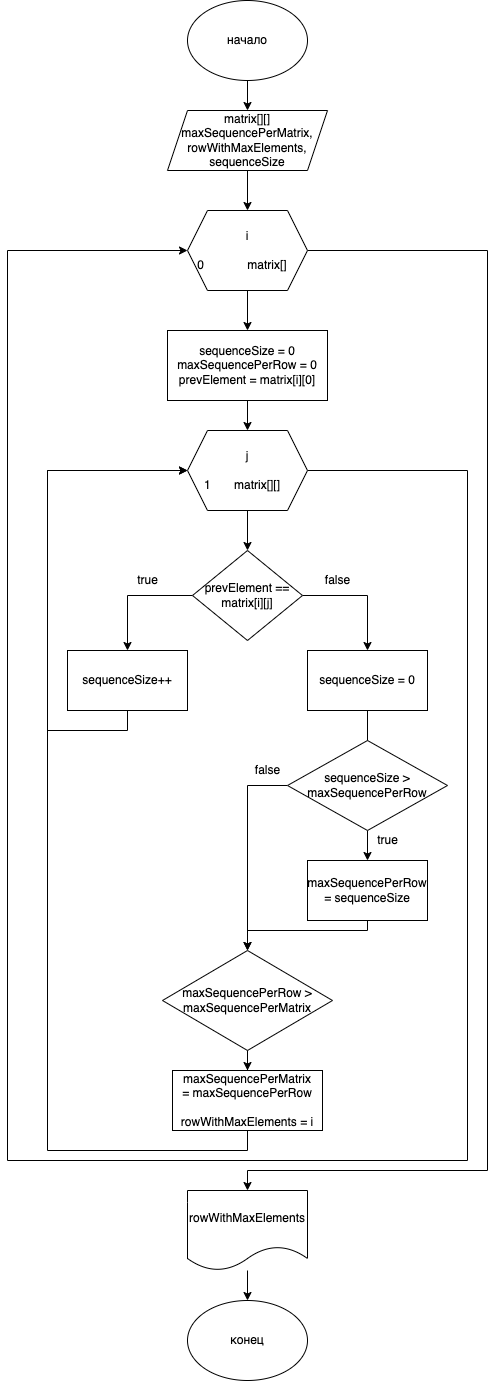

The diagram above was exported from draw.io. Its source (the exported page's mxGraphModel, read from the mxfile embedded in the PNG):
<mxGraphModel dx="1298" dy="756" grid="1" gridSize="10" guides="1" tooltips="1" connect="1" arrows="1" fold="1" page="1" pageScale="1" pageWidth="827" pageHeight="1169" math="0" shadow="0">
  <root>
    <mxCell id="0" />
    <mxCell id="1" parent="0" />
    <mxCell id="2" style="edgeStyle=orthogonalEdgeStyle;rounded=0;orthogonalLoop=1;jettySize=auto;html=1;exitX=0.5;exitY=1;exitDx=0;exitDy=0;entryX=0.5;entryY=0;entryDx=0;entryDy=0;" edge="1" source="3" target="8" parent="1">
      <mxGeometry relative="1" as="geometry" />
    </mxCell>
    <mxCell id="3" value="matrix[][]&lt;br&gt;maxSequencePerMatrix,&lt;br&gt;rowWithMaxElements,&lt;br&gt;sequenceSize" style="shape=parallelogram;perimeter=parallelogramPerimeter;whiteSpace=wrap;html=1;fixedSize=1;" vertex="1" parent="1">
      <mxGeometry x="410" y="210" width="160" height="60" as="geometry" />
    </mxCell>
    <mxCell id="4" style="edgeStyle=orthogonalEdgeStyle;rounded=0;orthogonalLoop=1;jettySize=auto;html=1;exitX=0.5;exitY=1;exitDx=0;exitDy=0;" edge="1" source="5" target="3" parent="1">
      <mxGeometry relative="1" as="geometry" />
    </mxCell>
    <mxCell id="5" value="начало" style="ellipse;whiteSpace=wrap;html=1;" vertex="1" parent="1">
      <mxGeometry x="430" y="100" width="120" height="80" as="geometry" />
    </mxCell>
    <mxCell id="6" style="edgeStyle=orthogonalEdgeStyle;rounded=0;orthogonalLoop=1;jettySize=auto;html=1;exitX=0.5;exitY=1;exitDx=0;exitDy=0;" edge="1" source="8" target="10" parent="1">
      <mxGeometry relative="1" as="geometry" />
    </mxCell>
    <mxCell id="7" style="edgeStyle=orthogonalEdgeStyle;rounded=0;orthogonalLoop=1;jettySize=auto;html=1;exitX=1;exitY=0.5;exitDx=0;exitDy=0;entryX=0.5;entryY=0;entryDx=0;entryDy=0;startArrow=none;startFill=0;endArrow=classic;endFill=1;" edge="1" source="8" target="26" parent="1">
      <mxGeometry relative="1" as="geometry">
        <Array as="points">
          <mxPoint x="730" y="350" />
          <mxPoint x="730" y="1270" />
          <mxPoint x="490" y="1270" />
        </Array>
      </mxGeometry>
    </mxCell>
    <mxCell id="8" value="i&lt;br&gt;&lt;br&gt;0&amp;nbsp; &amp;nbsp; &amp;nbsp; &amp;nbsp; &amp;nbsp; &amp;nbsp; &amp;nbsp;matrix[]&amp;nbsp; &amp;nbsp;" style="shape=hexagon;perimeter=hexagonPerimeter2;whiteSpace=wrap;html=1;fixedSize=1;" vertex="1" parent="1">
      <mxGeometry x="430" y="310" width="120" height="80" as="geometry" />
    </mxCell>
    <mxCell id="9" style="edgeStyle=orthogonalEdgeStyle;rounded=0;orthogonalLoop=1;jettySize=auto;html=1;exitX=0.5;exitY=1;exitDx=0;exitDy=0;entryX=0.5;entryY=0;entryDx=0;entryDy=0;" edge="1" source="10" target="13" parent="1">
      <mxGeometry relative="1" as="geometry" />
    </mxCell>
    <mxCell id="10" value="sequenceSize = 0&lt;br&gt;maxSequencePerRow = 0&lt;br&gt;prevElement = matrix[i][0]" style="rounded=0;whiteSpace=wrap;html=1;" vertex="1" parent="1">
      <mxGeometry x="410" y="430" width="160" height="70" as="geometry" />
    </mxCell>
    <mxCell id="11" style="edgeStyle=orthogonalEdgeStyle;rounded=0;orthogonalLoop=1;jettySize=auto;html=1;exitX=0.5;exitY=1;exitDx=0;exitDy=0;entryX=0.5;entryY=0;entryDx=0;entryDy=0;" edge="1" source="13" target="16" parent="1">
      <mxGeometry relative="1" as="geometry" />
    </mxCell>
    <mxCell id="12" style="edgeStyle=orthogonalEdgeStyle;rounded=0;orthogonalLoop=1;jettySize=auto;html=1;exitX=1;exitY=0.5;exitDx=0;exitDy=0;entryX=0;entryY=0.5;entryDx=0;entryDy=0;" edge="1" source="13" target="8" parent="1">
      <mxGeometry relative="1" as="geometry">
        <mxPoint x="750" y="960" as="targetPoint" />
        <Array as="points">
          <mxPoint x="710" y="570" />
          <mxPoint x="710" y="1260" />
          <mxPoint x="250" y="1260" />
          <mxPoint x="250" y="350" />
        </Array>
      </mxGeometry>
    </mxCell>
    <mxCell id="13" value="j&lt;br&gt;&lt;br&gt;1&amp;nbsp; &amp;nbsp; &amp;nbsp; &amp;nbsp;matrix[][]&amp;nbsp; &amp;nbsp;" style="shape=hexagon;perimeter=hexagonPerimeter2;whiteSpace=wrap;html=1;fixedSize=1;" vertex="1" parent="1">
      <mxGeometry x="430" y="530" width="120" height="80" as="geometry" />
    </mxCell>
    <mxCell id="14" style="edgeStyle=orthogonalEdgeStyle;rounded=0;orthogonalLoop=1;jettySize=auto;html=1;exitX=0;exitY=0.5;exitDx=0;exitDy=0;" edge="1" source="16" target="18" parent="1">
      <mxGeometry relative="1" as="geometry" />
    </mxCell>
    <mxCell id="15" style="edgeStyle=orthogonalEdgeStyle;rounded=0;orthogonalLoop=1;jettySize=auto;html=1;exitX=1;exitY=0.5;exitDx=0;exitDy=0;entryX=0.5;entryY=0;entryDx=0;entryDy=0;" edge="1" source="16" target="19" parent="1">
      <mxGeometry relative="1" as="geometry" />
    </mxCell>
    <mxCell id="16" value="prevElement == matrix[i][j]" style="rhombus;whiteSpace=wrap;html=1;" vertex="1" parent="1">
      <mxGeometry x="435" y="650" width="110" height="90" as="geometry" />
    </mxCell>
    <mxCell id="17" style="edgeStyle=orthogonalEdgeStyle;rounded=0;orthogonalLoop=1;jettySize=auto;html=1;exitX=0.5;exitY=1;exitDx=0;exitDy=0;entryX=0;entryY=0.5;entryDx=0;entryDy=0;startArrow=none;startFill=0;endArrow=classic;endFill=1;" edge="1" source="18" target="13" parent="1">
      <mxGeometry relative="1" as="geometry">
        <Array as="points">
          <mxPoint x="370" y="830" />
          <mxPoint x="290" y="830" />
          <mxPoint x="290" y="570" />
        </Array>
      </mxGeometry>
    </mxCell>
    <mxCell id="18" value="sequenceSize++" style="rounded=0;whiteSpace=wrap;html=1;" vertex="1" parent="1">
      <mxGeometry x="310" y="750" width="120" height="60" as="geometry" />
    </mxCell>
    <mxCell id="19" value="sequenceSize = 0" style="rounded=0;whiteSpace=wrap;html=1;" vertex="1" parent="1">
      <mxGeometry x="550" y="750" width="120" height="60" as="geometry" />
    </mxCell>
    <mxCell id="20" style="edgeStyle=orthogonalEdgeStyle;rounded=0;orthogonalLoop=1;jettySize=auto;html=1;exitX=0.5;exitY=1;exitDx=0;exitDy=0;" edge="1" source="21" target="25" parent="1">
      <mxGeometry relative="1" as="geometry" />
    </mxCell>
    <mxCell id="21" value="maxSequencePerRow&lt;span&gt;&amp;nbsp;&amp;gt;&lt;br&gt;maxSequencePerMatrix&lt;br&gt;&lt;/span&gt;" style="rhombus;whiteSpace=wrap;html=1;" vertex="1" parent="1">
      <mxGeometry x="405" y="1050" width="170" height="100" as="geometry" />
    </mxCell>
    <mxCell id="22" style="edgeStyle=orthogonalEdgeStyle;rounded=0;orthogonalLoop=1;jettySize=auto;html=1;exitX=0.5;exitY=0;exitDx=0;exitDy=0;startArrow=classic;startFill=1;endArrow=none;endFill=0;" edge="1" source="23" target="26" parent="1">
      <mxGeometry relative="1" as="geometry" />
    </mxCell>
    <mxCell id="23" value="конец" style="ellipse;whiteSpace=wrap;html=1;" vertex="1" parent="1">
      <mxGeometry x="430" y="1400" width="120" height="80" as="geometry" />
    </mxCell>
    <mxCell id="24" style="edgeStyle=orthogonalEdgeStyle;rounded=0;orthogonalLoop=1;jettySize=auto;html=1;exitX=0.5;exitY=1;exitDx=0;exitDy=0;entryX=0;entryY=0.5;entryDx=0;entryDy=0;" edge="1" source="25" target="13" parent="1">
      <mxGeometry relative="1" as="geometry">
        <Array as="points">
          <mxPoint x="490" y="1250" />
          <mxPoint x="290" y="1250" />
          <mxPoint x="290" y="570" />
        </Array>
      </mxGeometry>
    </mxCell>
    <mxCell id="25" value="&lt;span&gt;maxSequencePerMatrix =&amp;nbsp;&lt;/span&gt;maxSequencePerRow&lt;br&gt;&lt;br&gt;rowWithMaxElements = i" style="rounded=0;whiteSpace=wrap;html=1;" vertex="1" parent="1">
      <mxGeometry x="415" y="1170" width="150" height="60" as="geometry" />
    </mxCell>
    <mxCell id="26" value="&lt;span&gt;rowWithMaxElements&lt;/span&gt;" style="shape=document;whiteSpace=wrap;html=1;boundedLbl=1;" vertex="1" parent="1">
      <mxGeometry x="430" y="1290" width="120" height="80" as="geometry" />
    </mxCell>
    <mxCell id="27" value="true" style="text;html=1;align=center;verticalAlign=middle;resizable=0;points=[];autosize=1;strokeColor=none;fillColor=none;" vertex="1" parent="1">
      <mxGeometry x="370" y="670" width="40" height="20" as="geometry" />
    </mxCell>
    <mxCell id="28" value="false" style="text;html=1;align=center;verticalAlign=middle;resizable=0;points=[];autosize=1;strokeColor=none;fillColor=none;" vertex="1" parent="1">
      <mxGeometry x="560" y="670" width="40" height="20" as="geometry" />
    </mxCell>
    <mxCell id="29" style="edgeStyle=orthogonalEdgeStyle;rounded=0;orthogonalLoop=1;jettySize=auto;html=1;exitX=0.5;exitY=1;exitDx=0;exitDy=0;entryX=0.5;entryY=0;entryDx=0;entryDy=0;startArrow=none;startFill=0;endArrow=classic;endFill=1;" edge="1" source="31" target="34" parent="1">
      <mxGeometry relative="1" as="geometry" />
    </mxCell>
    <mxCell id="30" style="edgeStyle=orthogonalEdgeStyle;rounded=0;orthogonalLoop=1;jettySize=auto;html=1;exitX=0;exitY=0.5;exitDx=0;exitDy=0;startArrow=none;startFill=0;endArrow=classic;endFill=1;" edge="1" source="31" parent="1">
      <mxGeometry relative="1" as="geometry">
        <mxPoint x="490" y="1050" as="targetPoint" />
      </mxGeometry>
    </mxCell>
    <mxCell id="31" value="sequenceSize &amp;gt; maxSequencePerRow" style="rhombus;whiteSpace=wrap;html=1;" vertex="1" parent="1">
      <mxGeometry x="530" y="840" width="160" height="90" as="geometry" />
    </mxCell>
    <mxCell id="32" value="" style="edgeStyle=orthogonalEdgeStyle;rounded=0;orthogonalLoop=1;jettySize=auto;html=1;exitX=0.5;exitY=1;exitDx=0;exitDy=0;entryX=0.5;entryY=0;entryDx=0;entryDy=0;endArrow=none;" edge="1" source="19" target="31" parent="1">
      <mxGeometry relative="1" as="geometry">
        <mxPoint x="610" y="810" as="sourcePoint" />
        <mxPoint x="490" y="1190" as="targetPoint" />
      </mxGeometry>
    </mxCell>
    <mxCell id="33" style="edgeStyle=orthogonalEdgeStyle;rounded=0;orthogonalLoop=1;jettySize=auto;html=1;exitX=0.5;exitY=1;exitDx=0;exitDy=0;entryX=0.5;entryY=0;entryDx=0;entryDy=0;startArrow=none;startFill=0;endArrow=classic;endFill=1;" edge="1" source="34" target="21" parent="1">
      <mxGeometry relative="1" as="geometry">
        <Array as="points">
          <mxPoint x="610" y="1030" />
          <mxPoint x="490" y="1030" />
        </Array>
      </mxGeometry>
    </mxCell>
    <mxCell id="34" value="maxSequencePerRow = sequenceSize" style="rounded=0;whiteSpace=wrap;html=1;" vertex="1" parent="1">
      <mxGeometry x="550" y="960" width="120" height="60" as="geometry" />
    </mxCell>
    <mxCell id="35" value="true" style="text;html=1;align=center;verticalAlign=middle;resizable=0;points=[];autosize=1;strokeColor=none;fillColor=none;" vertex="1" parent="1">
      <mxGeometry x="610" y="930" width="40" height="20" as="geometry" />
    </mxCell>
    <mxCell id="36" value="false" style="text;html=1;align=center;verticalAlign=middle;resizable=0;points=[];autosize=1;strokeColor=none;fillColor=none;" vertex="1" parent="1">
      <mxGeometry x="490" y="860" width="40" height="20" as="geometry" />
    </mxCell>
  </root>
</mxGraphModel>